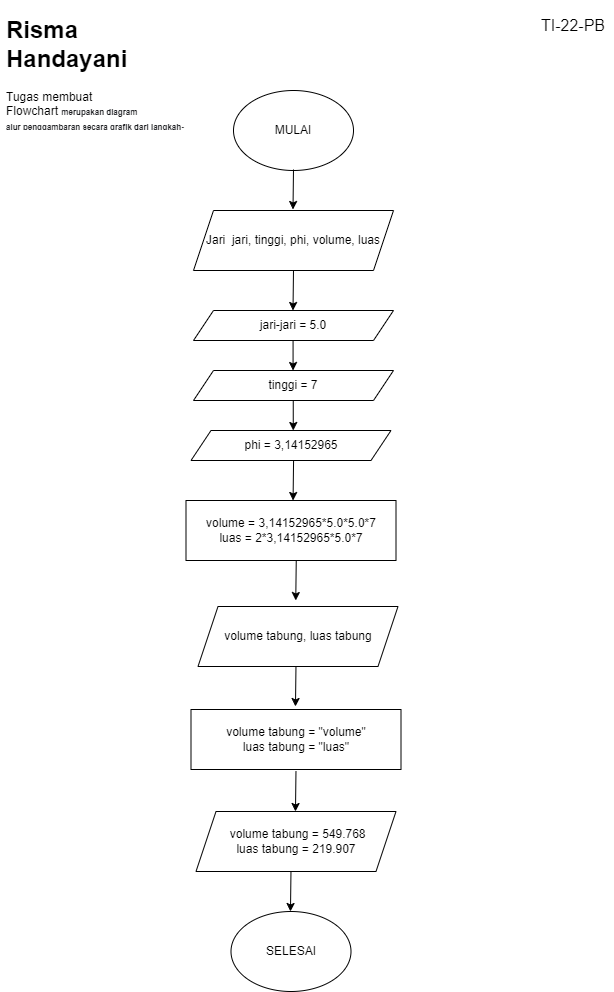

The diagram above was exported from draw.io. Its source (the exported page's mxGraphModel, read from the mxfile embedded in the PNG):
<mxGraphModel dx="1203" dy="620" grid="1" gridSize="10" guides="1" tooltips="1" connect="1" arrows="1" fold="1" page="1" pageScale="1" pageWidth="827" pageHeight="1169" math="0" shadow="0">
  <root>
    <mxCell id="0" />
    <mxCell id="1" parent="0" />
    <mxCell id="5GyDSzjA6-AtB93cR4kM-2" value="MULAI" style="ellipse;whiteSpace=wrap;html=1;" parent="1" vertex="1">
      <mxGeometry x="340" y="130" width="120" height="80" as="geometry" />
    </mxCell>
    <mxCell id="5GyDSzjA6-AtB93cR4kM-3" value="" style="endArrow=classic;html=1;rounded=0;" parent="1" edge="1">
      <mxGeometry width="50" height="50" relative="1" as="geometry">
        <mxPoint x="400" y="209" as="sourcePoint" />
        <mxPoint x="399.5" y="249" as="targetPoint" />
      </mxGeometry>
    </mxCell>
    <mxCell id="5GyDSzjA6-AtB93cR4kM-4" value="Jari&amp;nbsp; jari, tinggi, phi, volume, luas" style="shape=parallelogram;perimeter=parallelogramPerimeter;whiteSpace=wrap;html=1;fixedSize=1;" parent="1" vertex="1">
      <mxGeometry x="300" y="250" width="200" height="60" as="geometry" />
    </mxCell>
    <mxCell id="5GyDSzjA6-AtB93cR4kM-6" value="jari-jari = 5.0" style="shape=parallelogram;perimeter=parallelogramPerimeter;whiteSpace=wrap;html=1;fixedSize=1;" parent="1" vertex="1">
      <mxGeometry x="300" y="350" width="200" height="30" as="geometry" />
    </mxCell>
    <mxCell id="5GyDSzjA6-AtB93cR4kM-9" value="" style="endArrow=classic;html=1;rounded=0;" parent="1" edge="1">
      <mxGeometry width="50" height="50" relative="1" as="geometry">
        <mxPoint x="400" y="310" as="sourcePoint" />
        <mxPoint x="399.5" y="350" as="targetPoint" />
      </mxGeometry>
    </mxCell>
    <mxCell id="5GyDSzjA6-AtB93cR4kM-11" value="volume = 3,14152965*5.0*5.0*7&lt;br&gt;luas = 2*3,14152965*5.0*7" style="rounded=0;whiteSpace=wrap;html=1;" parent="1" vertex="1">
      <mxGeometry x="292.5" y="540" width="210" height="60" as="geometry" />
    </mxCell>
    <mxCell id="5GyDSzjA6-AtB93cR4kM-16" value="" style="endArrow=classic;html=1;rounded=0;" parent="1" edge="1">
      <mxGeometry width="50" height="50" relative="1" as="geometry">
        <mxPoint x="402.7500000000002" y="600" as="sourcePoint" />
        <mxPoint x="402.25" y="640" as="targetPoint" />
      </mxGeometry>
    </mxCell>
    <mxCell id="5GyDSzjA6-AtB93cR4kM-19" value="volume tabung, luas tabung" style="shape=parallelogram;perimeter=parallelogramPerimeter;whiteSpace=wrap;html=1;fixedSize=1;" parent="1" vertex="1">
      <mxGeometry x="304.5" y="646" width="200" height="60" as="geometry" />
    </mxCell>
    <mxCell id="5GyDSzjA6-AtB93cR4kM-24" value="" style="endArrow=classic;html=1;rounded=0;" parent="1" edge="1">
      <mxGeometry width="50" height="50" relative="1" as="geometry">
        <mxPoint x="402.47000000000037" y="706" as="sourcePoint" />
        <mxPoint x="401.9699999999997" y="746" as="targetPoint" />
      </mxGeometry>
    </mxCell>
    <mxCell id="5GyDSzjA6-AtB93cR4kM-25" value="&amp;nbsp;volume tabung = 549.768&lt;br&gt;luas tabung = 219.907" style="shape=parallelogram;perimeter=parallelogramPerimeter;whiteSpace=wrap;html=1;fixedSize=1;" parent="1" vertex="1">
      <mxGeometry x="302.5" y="851" width="200" height="60" as="geometry" />
    </mxCell>
    <mxCell id="5GyDSzjA6-AtB93cR4kM-26" value="" style="endArrow=classic;html=1;rounded=0;" parent="1" edge="1">
      <mxGeometry width="50" height="50" relative="1" as="geometry">
        <mxPoint x="402.47000000000037" y="811.0000000000001" as="sourcePoint" />
        <mxPoint x="401.9699999999997" y="851.0000000000001" as="targetPoint" />
      </mxGeometry>
    </mxCell>
    <mxCell id="5GyDSzjA6-AtB93cR4kM-27" value="SELESAI" style="ellipse;whiteSpace=wrap;html=1;" parent="1" vertex="1">
      <mxGeometry x="337.5" y="951" width="120" height="80" as="geometry" />
    </mxCell>
    <mxCell id="5GyDSzjA6-AtB93cR4kM-28" value="" style="endArrow=classic;html=1;rounded=0;" parent="1" edge="1">
      <mxGeometry width="50" height="50" relative="1" as="geometry">
        <mxPoint x="397.47000000000037" y="911" as="sourcePoint" />
        <mxPoint x="396.9699999999997" y="951" as="targetPoint" />
      </mxGeometry>
    </mxCell>
    <mxCell id="CtG-fqCHOJ1Z-fGeWS3C-2" value="volume tabung = &quot;volume&quot;&lt;br&gt;luas tabung = &quot;luas&quot;" style="rounded=0;whiteSpace=wrap;html=1;" vertex="1" parent="1">
      <mxGeometry x="297.5" y="749" width="210" height="60" as="geometry" />
    </mxCell>
    <mxCell id="CtG-fqCHOJ1Z-fGeWS3C-4" value="tinggi = 7" style="shape=parallelogram;perimeter=parallelogramPerimeter;whiteSpace=wrap;html=1;fixedSize=1;" vertex="1" parent="1">
      <mxGeometry x="300" y="410" width="200" height="30" as="geometry" />
    </mxCell>
    <mxCell id="CtG-fqCHOJ1Z-fGeWS3C-5" value="phi = 3,14152965" style="shape=parallelogram;perimeter=parallelogramPerimeter;whiteSpace=wrap;html=1;fixedSize=1;" vertex="1" parent="1">
      <mxGeometry x="297.5" y="470" width="200" height="30" as="geometry" />
    </mxCell>
    <mxCell id="CtG-fqCHOJ1Z-fGeWS3C-7" value="" style="endArrow=classic;html=1;rounded=0;" edge="1" parent="1">
      <mxGeometry width="50" height="50" relative="1" as="geometry">
        <mxPoint x="400.07" y="500" as="sourcePoint" />
        <mxPoint x="399.57" y="540" as="targetPoint" />
      </mxGeometry>
    </mxCell>
    <mxCell id="CtG-fqCHOJ1Z-fGeWS3C-8" value="" style="endArrow=classic;html=1;rounded=0;" edge="1" parent="1">
      <mxGeometry width="50" height="50" relative="1" as="geometry">
        <mxPoint x="399.57" y="380" as="sourcePoint" />
        <mxPoint x="399.57" y="410" as="targetPoint" />
      </mxGeometry>
    </mxCell>
    <mxCell id="CtG-fqCHOJ1Z-fGeWS3C-9" value="" style="endArrow=classic;html=1;rounded=0;" edge="1" parent="1">
      <mxGeometry width="50" height="50" relative="1" as="geometry">
        <mxPoint x="399.74999999999994" y="440" as="sourcePoint" />
        <mxPoint x="399.74999999999994" y="470" as="targetPoint" />
      </mxGeometry>
    </mxCell>
    <mxCell id="CtG-fqCHOJ1Z-fGeWS3C-11" value="&lt;h1&gt;Risma Handayani&lt;/h1&gt;&lt;p&gt;Tugas membuat Flowchart&amp;nbsp;&lt;span style=&quot;font-size: 8px; color: rgb(32, 33, 36); font-family: arial, sans-serif; background-color: rgb(255, 255, 255);&quot;&gt;&lt;b&gt;merupakan diagram alur&lt;/b&gt;&amp;nbsp;&lt;/span&gt;&lt;b style=&quot;font-size: 8px; color: rgb(32, 33, 36); font-family: arial, sans-serif; background-color: rgb(255, 255, 255);&quot;&gt;penggambaran secara grafik dari langkah-langkah dan urutan prosedur suatu program&lt;/b&gt;&lt;/p&gt;&lt;p&gt;&lt;br&gt;&lt;/p&gt;" style="text;html=1;strokeColor=none;fillColor=none;spacing=5;spacingTop=-20;whiteSpace=wrap;overflow=hidden;rounded=0;" vertex="1" parent="1">
      <mxGeometry x="107.5" y="50" width="190" height="120" as="geometry" />
    </mxCell>
    <mxCell id="CtG-fqCHOJ1Z-fGeWS3C-12" value="&lt;font style=&quot;font-size: 16px;&quot;&gt;TI-22-PB&lt;/font&gt;" style="text;html=1;strokeColor=none;fillColor=none;align=center;verticalAlign=middle;whiteSpace=wrap;rounded=0;fontSize=8;" vertex="1" parent="1">
      <mxGeometry x="640" y="50" width="80" height="30" as="geometry" />
    </mxCell>
  </root>
</mxGraphModel>